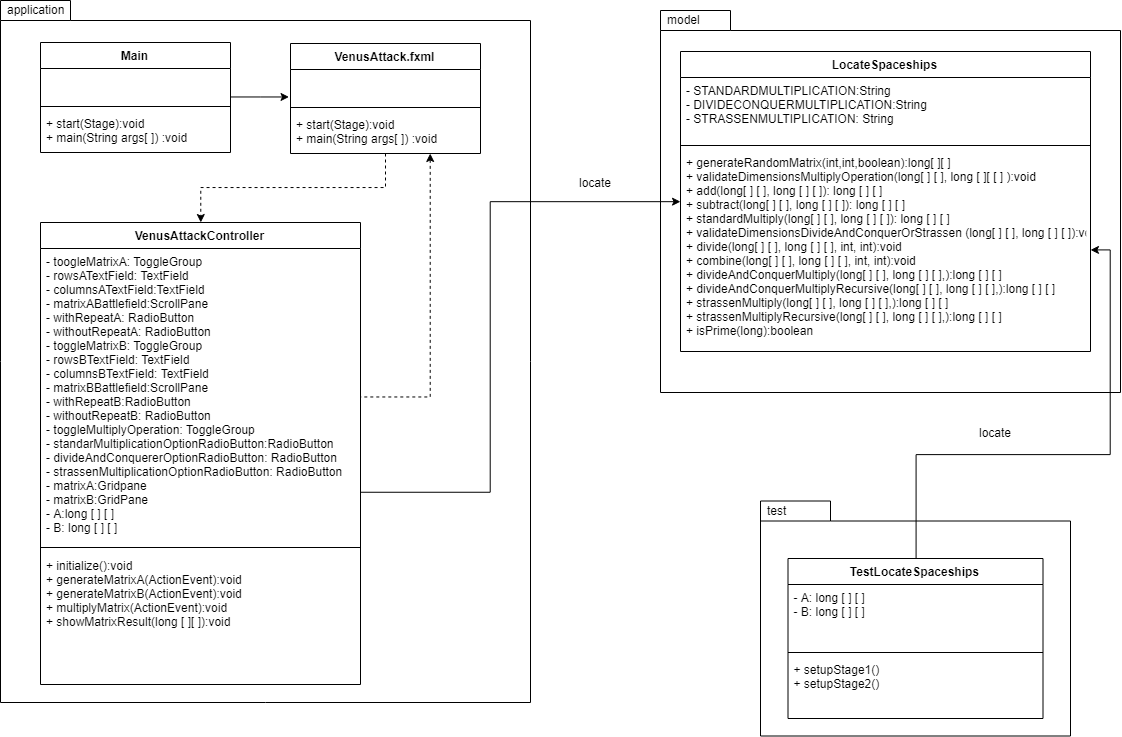

The diagram above was exported from draw.io. Its source (the exported page's mxGraphModel, read from the mxfile embedded in the PNG):
<mxGraphModel dx="1105" dy="1632" grid="1" gridSize="10" guides="1" tooltips="1" connect="1" arrows="1" fold="1" page="1" pageScale="1" pageWidth="850" pageHeight="1100" math="0" shadow="0">
  <root>
    <mxCell id="0" />
    <mxCell id="1" parent="0" />
    <mxCell id="AwRr16nsqjVFWxtxFEWY-7" value="application" style="shape=folder;xSize=90;align=left;spacingLeft=10;align=left;verticalAlign=top;spacingLeft=5;spacingTop=-4;tabWidth=70;tabHeight=20;tabPosition=left;html=1;strokeWidth=1;recursiveResize=0;" vertex="1" parent="1">
      <mxGeometry x="90" y="-312" width="530" height="702" as="geometry" />
    </mxCell>
    <mxCell id="AwRr16nsqjVFWxtxFEWY-20" style="edgeStyle=orthogonalEdgeStyle;rounded=0;orthogonalLoop=1;jettySize=auto;html=1;entryX=-0.005;entryY=0.824;entryDx=0;entryDy=0;entryPerimeter=0;" edge="1" parent="1" source="AwRr16nsqjVFWxtxFEWY-1" target="AwRr16nsqjVFWxtxFEWY-16">
      <mxGeometry relative="1" as="geometry" />
    </mxCell>
    <mxCell id="AwRr16nsqjVFWxtxFEWY-1" value="Main" style="swimlane;fontStyle=1;align=center;verticalAlign=top;childLayout=stackLayout;horizontal=1;startSize=26;horizontalStack=0;resizeParent=1;resizeParentMax=0;resizeLast=0;collapsible=1;marginBottom=0;" vertex="1" parent="1">
      <mxGeometry x="130" y="-270" width="190" height="110" as="geometry" />
    </mxCell>
    <mxCell id="AwRr16nsqjVFWxtxFEWY-2" value=" " style="text;strokeColor=none;fillColor=none;align=left;verticalAlign=top;spacingLeft=4;spacingRight=4;overflow=hidden;rotatable=0;points=[[0,0.5],[1,0.5]];portConstraint=eastwest;" vertex="1" parent="AwRr16nsqjVFWxtxFEWY-1">
      <mxGeometry y="26" width="190" height="34" as="geometry" />
    </mxCell>
    <mxCell id="AwRr16nsqjVFWxtxFEWY-3" value="" style="line;strokeWidth=1;fillColor=none;align=left;verticalAlign=middle;spacingTop=-1;spacingLeft=3;spacingRight=3;rotatable=0;labelPosition=right;points=[];portConstraint=eastwest;" vertex="1" parent="AwRr16nsqjVFWxtxFEWY-1">
      <mxGeometry y="60" width="190" height="8" as="geometry" />
    </mxCell>
    <mxCell id="AwRr16nsqjVFWxtxFEWY-4" value="+ start(Stage):void&#10;+ main(String args[ ]) :void" style="text;strokeColor=none;fillColor=none;align=left;verticalAlign=top;spacingLeft=4;spacingRight=4;overflow=hidden;rotatable=0;points=[[0,0.5],[1,0.5]];portConstraint=eastwest;" vertex="1" parent="AwRr16nsqjVFWxtxFEWY-1">
      <mxGeometry y="68" width="190" height="42" as="geometry" />
    </mxCell>
    <mxCell id="AwRr16nsqjVFWxtxFEWY-11" value="VenusAttackController" style="swimlane;fontStyle=1;align=center;verticalAlign=top;childLayout=stackLayout;horizontal=1;startSize=26;horizontalStack=0;resizeParent=1;resizeParentMax=0;resizeLast=0;collapsible=1;marginBottom=0;" vertex="1" parent="1">
      <mxGeometry x="130" y="-90" width="320" height="462" as="geometry" />
    </mxCell>
    <mxCell id="AwRr16nsqjVFWxtxFEWY-12" value="- toogleMatrixA: ToggleGroup&#10;- rowsATextField: TextField&#10;- columnsATextField:TextField&#10;- matrixABattlefield:ScrollPane&#10;- withRepeatA: RadioButton&#10;- withoutRepeatA: RadioButton&#10;- toggleMatrixB: ToggleGroup&#10;- rowsBTextField: TextField&#10;- columnsBTextField: TextField&#10;- matrixBBattlefield:ScrollPane&#10;- withRepeatB:RadioButton&#10;- withoutRepeatB: RadioButton&#10;- toggleMultiplyOperation: ToggleGroup&#10;- standarMultiplicationOptionRadioButton:RadioButton&#10;- divideAndConquererOptionRadioButton: RadioButton&#10;- strassenMultiplicationOptionRadioButton: RadioButton&#10;- matrixA:Gridpane&#10;- matrixB:GridPane&#10;- A:long [ ] [ ]&#10;- B: long [ ] [ ]" style="text;strokeColor=none;fillColor=none;align=left;verticalAlign=top;spacingLeft=4;spacingRight=4;overflow=hidden;rotatable=0;points=[[0,0.5],[1,0.5]];portConstraint=eastwest;" vertex="1" parent="AwRr16nsqjVFWxtxFEWY-11">
      <mxGeometry y="26" width="320" height="294" as="geometry" />
    </mxCell>
    <mxCell id="AwRr16nsqjVFWxtxFEWY-13" value="" style="line;strokeWidth=1;fillColor=none;align=left;verticalAlign=middle;spacingTop=-1;spacingLeft=3;spacingRight=3;rotatable=0;labelPosition=right;points=[];portConstraint=eastwest;" vertex="1" parent="AwRr16nsqjVFWxtxFEWY-11">
      <mxGeometry y="320" width="320" height="10" as="geometry" />
    </mxCell>
    <mxCell id="AwRr16nsqjVFWxtxFEWY-14" value="+ initialize():void&#10;+ generateMatrixA(ActionEvent):void&#10;+ generateMatrixB(ActionEvent):void&#10;+ multiplyMatrix(ActionEvent):void&#10;+ showMatrixResult(long [ ][ ]):void&#10;" style="text;strokeColor=none;fillColor=none;align=left;verticalAlign=top;spacingLeft=4;spacingRight=4;overflow=hidden;rotatable=0;points=[[0,0.5],[1,0.5]];portConstraint=eastwest;" vertex="1" parent="AwRr16nsqjVFWxtxFEWY-11">
      <mxGeometry y="330" width="320" height="132" as="geometry" />
    </mxCell>
    <mxCell id="AwRr16nsqjVFWxtxFEWY-21" style="edgeStyle=orthogonalEdgeStyle;rounded=0;orthogonalLoop=1;jettySize=auto;html=1;dashed=1;" edge="1" parent="1" source="AwRr16nsqjVFWxtxFEWY-15" target="AwRr16nsqjVFWxtxFEWY-11">
      <mxGeometry relative="1" as="geometry" />
    </mxCell>
    <mxCell id="AwRr16nsqjVFWxtxFEWY-22" style="edgeStyle=orthogonalEdgeStyle;rounded=0;orthogonalLoop=1;jettySize=auto;html=1;dashed=1;startArrow=classic;startFill=1;endArrow=none;endFill=0;" edge="1" parent="1" source="AwRr16nsqjVFWxtxFEWY-15" target="AwRr16nsqjVFWxtxFEWY-12">
      <mxGeometry relative="1" as="geometry">
        <Array as="points">
          <mxPoint x="520" y="84" />
        </Array>
      </mxGeometry>
    </mxCell>
    <mxCell id="AwRr16nsqjVFWxtxFEWY-15" value="VenusAttack.fxml" style="swimlane;fontStyle=1;align=center;verticalAlign=top;childLayout=stackLayout;horizontal=1;startSize=26;horizontalStack=0;resizeParent=1;resizeParentMax=0;resizeLast=0;collapsible=1;marginBottom=0;" vertex="1" parent="1">
      <mxGeometry x="380" y="-269" width="190" height="110" as="geometry" />
    </mxCell>
    <mxCell id="AwRr16nsqjVFWxtxFEWY-16" value=" " style="text;strokeColor=none;fillColor=none;align=left;verticalAlign=top;spacingLeft=4;spacingRight=4;overflow=hidden;rotatable=0;points=[[0,0.5],[1,0.5]];portConstraint=eastwest;" vertex="1" parent="AwRr16nsqjVFWxtxFEWY-15">
      <mxGeometry y="26" width="190" height="34" as="geometry" />
    </mxCell>
    <mxCell id="AwRr16nsqjVFWxtxFEWY-17" value="" style="line;strokeWidth=1;fillColor=none;align=left;verticalAlign=middle;spacingTop=-1;spacingLeft=3;spacingRight=3;rotatable=0;labelPosition=right;points=[];portConstraint=eastwest;" vertex="1" parent="AwRr16nsqjVFWxtxFEWY-15">
      <mxGeometry y="60" width="190" height="8" as="geometry" />
    </mxCell>
    <mxCell id="AwRr16nsqjVFWxtxFEWY-18" value="+ start(Stage):void&#10;+ main(String args[ ]) :void" style="text;strokeColor=none;fillColor=none;align=left;verticalAlign=top;spacingLeft=4;spacingRight=4;overflow=hidden;rotatable=0;points=[[0,0.5],[1,0.5]];portConstraint=eastwest;" vertex="1" parent="AwRr16nsqjVFWxtxFEWY-15">
      <mxGeometry y="68" width="190" height="42" as="geometry" />
    </mxCell>
    <mxCell id="AwRr16nsqjVFWxtxFEWY-23" value="model" style="shape=folder;xSize=90;align=left;spacingLeft=10;align=left;verticalAlign=top;spacingLeft=5;spacingTop=-4;tabWidth=70;tabHeight=20;tabPosition=left;html=1;strokeWidth=1;recursiveResize=0;" vertex="1" parent="1">
      <mxGeometry x="750" y="-302" width="460" height="382" as="geometry" />
    </mxCell>
    <mxCell id="AwRr16nsqjVFWxtxFEWY-28" style="edgeStyle=orthogonalEdgeStyle;rounded=0;orthogonalLoop=1;jettySize=auto;html=1;startArrow=classic;startFill=1;endArrow=none;endFill=0;" edge="1" parent="1" source="AwRr16nsqjVFWxtxFEWY-24" target="AwRr16nsqjVFWxtxFEWY-12">
      <mxGeometry relative="1" as="geometry">
        <Array as="points">
          <mxPoint x="580" y="-111" />
          <mxPoint x="580" y="180" />
        </Array>
      </mxGeometry>
    </mxCell>
    <mxCell id="AwRr16nsqjVFWxtxFEWY-24" value="LocateSpaceships" style="swimlane;fontStyle=1;align=center;verticalAlign=top;childLayout=stackLayout;horizontal=1;startSize=26;horizontalStack=0;resizeParent=1;resizeParentMax=0;resizeLast=0;collapsible=1;marginBottom=0;" vertex="1" parent="1">
      <mxGeometry x="770" y="-261" width="410" height="300" as="geometry" />
    </mxCell>
    <mxCell id="AwRr16nsqjVFWxtxFEWY-25" value="- STANDARDMULTIPLICATION:String&#10;- DIVIDECONQUERMULTIPLICATION:String&#10;- STRASSENMULTIPLICATION: String" style="text;strokeColor=none;fillColor=none;align=left;verticalAlign=top;spacingLeft=4;spacingRight=4;overflow=hidden;rotatable=0;points=[[0,0.5],[1,0.5]];portConstraint=eastwest;" vertex="1" parent="AwRr16nsqjVFWxtxFEWY-24">
      <mxGeometry y="26" width="410" height="64" as="geometry" />
    </mxCell>
    <mxCell id="AwRr16nsqjVFWxtxFEWY-26" value="" style="line;strokeWidth=1;fillColor=none;align=left;verticalAlign=middle;spacingTop=-1;spacingLeft=3;spacingRight=3;rotatable=0;labelPosition=right;points=[];portConstraint=eastwest;" vertex="1" parent="AwRr16nsqjVFWxtxFEWY-24">
      <mxGeometry y="90" width="410" height="8" as="geometry" />
    </mxCell>
    <mxCell id="AwRr16nsqjVFWxtxFEWY-27" value="+ generateRandomMatrix(int,int,boolean):long[ ][ ]&#10;+ validateDimensionsMultiplyOperation(long[ ] [ ], long [ ][ [ ] ):void&#10;+ add(long[ ] [ ], long [ ] [ ]): long [ ] [ ]&#10;+ subtract(long[ ] [ ], long [ ] [ ]): long [ ] [ ]&#10;+ standardMultiply(long[ ] [ ], long [ ] [ ]): long [ ] [ ]&#10;+ validateDimensionsDivideAndConquerOrStrassen (long[ ] [ ], long [ ] [ ]):void&#10;+ divide(long[ ] [ ], long [ ] [ ], int, int):void&#10;+ combine(long[ ] [ ], long [ ] [ ], int, int):void&#10;+ divideAndConquerMultiply(long[ ] [ ], long [ ] [ ],):long [ ] [ ]&#10;+ divideAndConquerMultiplyRecursive(long[ ] [ ], long [ ] [ ],):long [ ] [ ]&#10;+ strassenMultiply(long[ ] [ ], long [ ] [ ],):long [ ] [ ]&#10;+ strassenMultiplyRecursive(long[ ] [ ], long [ ] [ ],):long [ ] [ ]&#10;+ isPrime(long):boolean&#10;&#10;" style="text;strokeColor=none;fillColor=none;align=left;verticalAlign=top;spacingLeft=4;spacingRight=4;overflow=hidden;rotatable=0;points=[[0,0.5],[1,0.5]];portConstraint=eastwest;" vertex="1" parent="AwRr16nsqjVFWxtxFEWY-24">
      <mxGeometry y="98" width="410" height="202" as="geometry" />
    </mxCell>
    <mxCell id="AwRr16nsqjVFWxtxFEWY-30" value="locate" style="text;html=1;resizable=0;autosize=1;align=center;verticalAlign=middle;points=[];fillColor=none;strokeColor=none;rounded=0;" vertex="1" parent="1">
      <mxGeometry x="660" y="-140" width="50" height="20" as="geometry" />
    </mxCell>
    <mxCell id="AwRr16nsqjVFWxtxFEWY-31" value="test" style="shape=folder;xSize=90;align=left;spacingLeft=10;align=left;verticalAlign=top;spacingLeft=5;spacingTop=-4;tabWidth=70;tabHeight=20;tabPosition=left;html=1;strokeWidth=1;recursiveResize=0;" vertex="1" parent="1">
      <mxGeometry x="850" y="188.5" width="310" height="235" as="geometry" />
    </mxCell>
    <mxCell id="AwRr16nsqjVFWxtxFEWY-36" style="edgeStyle=orthogonalEdgeStyle;rounded=0;orthogonalLoop=1;jettySize=auto;html=1;startArrow=none;startFill=0;endArrow=classic;endFill=1;" edge="1" parent="1" source="AwRr16nsqjVFWxtxFEWY-32" target="AwRr16nsqjVFWxtxFEWY-27">
      <mxGeometry relative="1" as="geometry" />
    </mxCell>
    <mxCell id="AwRr16nsqjVFWxtxFEWY-32" value="TestLocateSpaceships" style="swimlane;fontStyle=1;align=center;verticalAlign=top;childLayout=stackLayout;horizontal=1;startSize=26;horizontalStack=0;resizeParent=1;resizeParentMax=0;resizeLast=0;collapsible=1;marginBottom=0;" vertex="1" parent="1">
      <mxGeometry x="877.5" y="246" width="255" height="160" as="geometry" />
    </mxCell>
    <mxCell id="AwRr16nsqjVFWxtxFEWY-33" value="- A: long [ ] [ ]&#10;- B: long [ ] [ ]" style="text;strokeColor=none;fillColor=none;align=left;verticalAlign=top;spacingLeft=4;spacingRight=4;overflow=hidden;rotatable=0;points=[[0,0.5],[1,0.5]];portConstraint=eastwest;" vertex="1" parent="AwRr16nsqjVFWxtxFEWY-32">
      <mxGeometry y="26" width="255" height="64" as="geometry" />
    </mxCell>
    <mxCell id="AwRr16nsqjVFWxtxFEWY-34" value="" style="line;strokeWidth=1;fillColor=none;align=left;verticalAlign=middle;spacingTop=-1;spacingLeft=3;spacingRight=3;rotatable=0;labelPosition=right;points=[];portConstraint=eastwest;" vertex="1" parent="AwRr16nsqjVFWxtxFEWY-32">
      <mxGeometry y="90" width="255" height="8" as="geometry" />
    </mxCell>
    <mxCell id="AwRr16nsqjVFWxtxFEWY-35" value="+ setupStage1()&#10;+ setupStage2()&#10;&#10;" style="text;strokeColor=none;fillColor=none;align=left;verticalAlign=top;spacingLeft=4;spacingRight=4;overflow=hidden;rotatable=0;points=[[0,0.5],[1,0.5]];portConstraint=eastwest;" vertex="1" parent="AwRr16nsqjVFWxtxFEWY-32">
      <mxGeometry y="98" width="255" height="62" as="geometry" />
    </mxCell>
    <mxCell id="AwRr16nsqjVFWxtxFEWY-37" value="locate" style="text;html=1;resizable=0;autosize=1;align=center;verticalAlign=middle;points=[];fillColor=none;strokeColor=none;rounded=0;" vertex="1" parent="1">
      <mxGeometry x="1060" y="110" width="50" height="20" as="geometry" />
    </mxCell>
  </root>
</mxGraphModel>